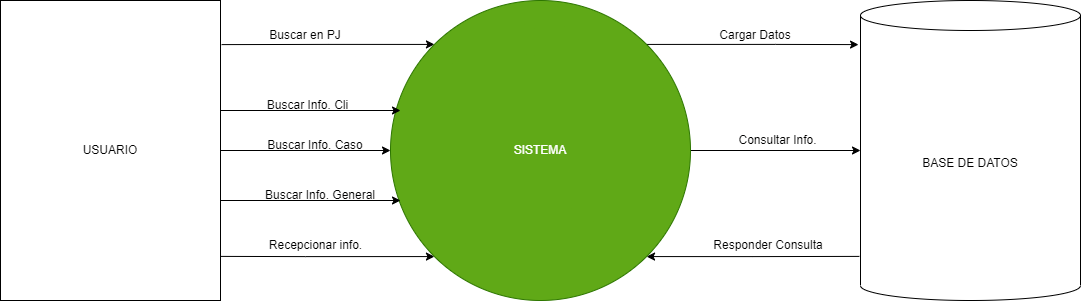

The diagram above was exported from draw.io. Its source (the exported page's mxGraphModel, read from the mxfile embedded in the PNG):
<mxGraphModel dx="2249" dy="734" grid="1" gridSize="10" guides="1" tooltips="1" connect="1" arrows="1" fold="1" page="1" pageScale="1" pageWidth="827" pageHeight="1169" math="0" shadow="0">
  <root>
    <mxCell id="0" />
    <mxCell id="1" parent="0" />
    <mxCell id="onuYaY59JO9VF-Zp5hKF-1" value="BASE DE DATOS" style="shape=cylinder3;whiteSpace=wrap;html=1;boundedLbl=1;backgroundOutline=1;size=15;" vertex="1" parent="1">
      <mxGeometry x="820" y="180" width="220" height="300" as="geometry" />
    </mxCell>
    <mxCell id="onuYaY59JO9VF-Zp5hKF-5" style="edgeStyle=orthogonalEdgeStyle;rounded=0;orthogonalLoop=1;jettySize=auto;html=1;exitX=0;exitY=0;exitDx=0;exitDy=0;entryX=1.005;entryY=0.147;entryDx=0;entryDy=0;entryPerimeter=0;endArrow=none;endFill=0;startArrow=classic;startFill=1;" edge="1" parent="1" source="onuYaY59JO9VF-Zp5hKF-2" target="onuYaY59JO9VF-Zp5hKF-3">
      <mxGeometry relative="1" as="geometry" />
    </mxCell>
    <mxCell id="onuYaY59JO9VF-Zp5hKF-6" style="edgeStyle=orthogonalEdgeStyle;rounded=0;orthogonalLoop=1;jettySize=auto;html=1;exitX=0;exitY=1;exitDx=0;exitDy=0;entryX=1;entryY=0.853;entryDx=0;entryDy=0;entryPerimeter=0;startArrow=classic;startFill=1;endArrow=none;endFill=0;" edge="1" parent="1" source="onuYaY59JO9VF-Zp5hKF-2" target="onuYaY59JO9VF-Zp5hKF-3">
      <mxGeometry relative="1" as="geometry" />
    </mxCell>
    <mxCell id="onuYaY59JO9VF-Zp5hKF-9" style="edgeStyle=orthogonalEdgeStyle;rounded=0;orthogonalLoop=1;jettySize=auto;html=1;exitX=1;exitY=0.5;exitDx=0;exitDy=0;entryX=0;entryY=0.5;entryDx=0;entryDy=0;entryPerimeter=0;startArrow=none;startFill=0;endArrow=classic;endFill=1;" edge="1" parent="1" source="onuYaY59JO9VF-Zp5hKF-2" target="onuYaY59JO9VF-Zp5hKF-1">
      <mxGeometry relative="1" as="geometry" />
    </mxCell>
    <mxCell id="onuYaY59JO9VF-Zp5hKF-10" style="edgeStyle=orthogonalEdgeStyle;rounded=0;orthogonalLoop=1;jettySize=auto;html=1;exitX=1;exitY=0;exitDx=0;exitDy=0;entryX=-0.009;entryY=0.147;entryDx=0;entryDy=0;entryPerimeter=0;startArrow=none;startFill=0;endArrow=classic;endFill=1;" edge="1" parent="1" source="onuYaY59JO9VF-Zp5hKF-2" target="onuYaY59JO9VF-Zp5hKF-1">
      <mxGeometry relative="1" as="geometry" />
    </mxCell>
    <mxCell id="onuYaY59JO9VF-Zp5hKF-11" style="edgeStyle=orthogonalEdgeStyle;rounded=0;orthogonalLoop=1;jettySize=auto;html=1;exitX=1;exitY=1;exitDx=0;exitDy=0;entryX=-0.005;entryY=0.853;entryDx=0;entryDy=0;entryPerimeter=0;startArrow=classic;startFill=1;endArrow=none;endFill=0;" edge="1" parent="1" source="onuYaY59JO9VF-Zp5hKF-2" target="onuYaY59JO9VF-Zp5hKF-1">
      <mxGeometry relative="1" as="geometry" />
    </mxCell>
    <mxCell id="onuYaY59JO9VF-Zp5hKF-2" value="SISTEMA" style="ellipse;whiteSpace=wrap;html=1;aspect=fixed;fillColor=#60a917;strokeColor=#2D7600;fontColor=#ffffff;" vertex="1" parent="1">
      <mxGeometry x="350" y="180" width="300" height="300" as="geometry" />
    </mxCell>
    <mxCell id="onuYaY59JO9VF-Zp5hKF-4" style="edgeStyle=orthogonalEdgeStyle;rounded=0;orthogonalLoop=1;jettySize=auto;html=1;" edge="1" parent="1" source="onuYaY59JO9VF-Zp5hKF-3" target="onuYaY59JO9VF-Zp5hKF-2">
      <mxGeometry relative="1" as="geometry" />
    </mxCell>
    <mxCell id="onuYaY59JO9VF-Zp5hKF-7" style="edgeStyle=orthogonalEdgeStyle;rounded=0;orthogonalLoop=1;jettySize=auto;html=1;exitX=1;exitY=0.75;exitDx=0;exitDy=0;startArrow=none;startFill=0;endArrow=classic;endFill=1;" edge="1" parent="1" source="onuYaY59JO9VF-Zp5hKF-3">
      <mxGeometry relative="1" as="geometry">
        <mxPoint x="360" y="380" as="targetPoint" />
        <Array as="points">
          <mxPoint x="180" y="380" />
        </Array>
      </mxGeometry>
    </mxCell>
    <mxCell id="onuYaY59JO9VF-Zp5hKF-8" style="edgeStyle=orthogonalEdgeStyle;rounded=0;orthogonalLoop=1;jettySize=auto;html=1;exitX=1;exitY=0.373;exitDx=0;exitDy=0;startArrow=none;startFill=0;endArrow=classic;endFill=1;exitPerimeter=0;" edge="1" parent="1" source="onuYaY59JO9VF-Zp5hKF-3">
      <mxGeometry relative="1" as="geometry">
        <mxPoint x="360" y="290" as="targetPoint" />
        <Array as="points">
          <mxPoint x="180" y="290" />
        </Array>
      </mxGeometry>
    </mxCell>
    <mxCell id="onuYaY59JO9VF-Zp5hKF-3" value="USUARIO" style="rounded=0;whiteSpace=wrap;html=1;" vertex="1" parent="1">
      <mxGeometry x="-40" y="180" width="220" height="300" as="geometry" />
    </mxCell>
    <mxCell id="onuYaY59JO9VF-Zp5hKF-12" value="Buscar en PJ" style="text;html=1;strokeColor=none;fillColor=none;align=center;verticalAlign=middle;whiteSpace=wrap;rounded=0;" vertex="1" parent="1">
      <mxGeometry x="220" y="200" width="90" height="30" as="geometry" />
    </mxCell>
    <mxCell id="onuYaY59JO9VF-Zp5hKF-13" value="Buscar Info. Cli" style="text;html=1;strokeColor=none;fillColor=none;align=center;verticalAlign=middle;whiteSpace=wrap;rounded=0;" vertex="1" parent="1">
      <mxGeometry x="220" y="270" width="95" height="30" as="geometry" />
    </mxCell>
    <mxCell id="onuYaY59JO9VF-Zp5hKF-14" value="Buscar Info. Caso" style="text;html=1;strokeColor=none;fillColor=none;align=center;verticalAlign=middle;whiteSpace=wrap;rounded=0;" vertex="1" parent="1">
      <mxGeometry x="225" y="310" width="100" height="30" as="geometry" />
    </mxCell>
    <mxCell id="onuYaY59JO9VF-Zp5hKF-17" value="Buscar Info. General" style="text;html=1;strokeColor=none;fillColor=none;align=center;verticalAlign=middle;whiteSpace=wrap;rounded=0;" vertex="1" parent="1">
      <mxGeometry x="220" y="360" width="120" height="30" as="geometry" />
    </mxCell>
    <mxCell id="onuYaY59JO9VF-Zp5hKF-20" value="Recepcionar info." style="text;html=1;strokeColor=none;fillColor=none;align=center;verticalAlign=middle;whiteSpace=wrap;rounded=0;" vertex="1" parent="1">
      <mxGeometry x="217.5" y="410" width="115" height="30" as="geometry" />
    </mxCell>
    <mxCell id="onuYaY59JO9VF-Zp5hKF-21" value="Cargar Datos" style="text;html=1;strokeColor=none;fillColor=none;align=center;verticalAlign=middle;whiteSpace=wrap;rounded=0;" vertex="1" parent="1">
      <mxGeometry x="670" y="200" width="90" height="30" as="geometry" />
    </mxCell>
    <mxCell id="onuYaY59JO9VF-Zp5hKF-22" value="Consultar Info." style="text;html=1;strokeColor=none;fillColor=none;align=center;verticalAlign=middle;whiteSpace=wrap;rounded=0;" vertex="1" parent="1">
      <mxGeometry x="690" y="310" width="95" height="20" as="geometry" />
    </mxCell>
    <mxCell id="onuYaY59JO9VF-Zp5hKF-23" value="Responder Consulta" style="text;html=1;strokeColor=none;fillColor=none;align=center;verticalAlign=middle;whiteSpace=wrap;rounded=0;" vertex="1" parent="1">
      <mxGeometry x="667.5" y="410" width="120" height="30" as="geometry" />
    </mxCell>
  </root>
</mxGraphModel>